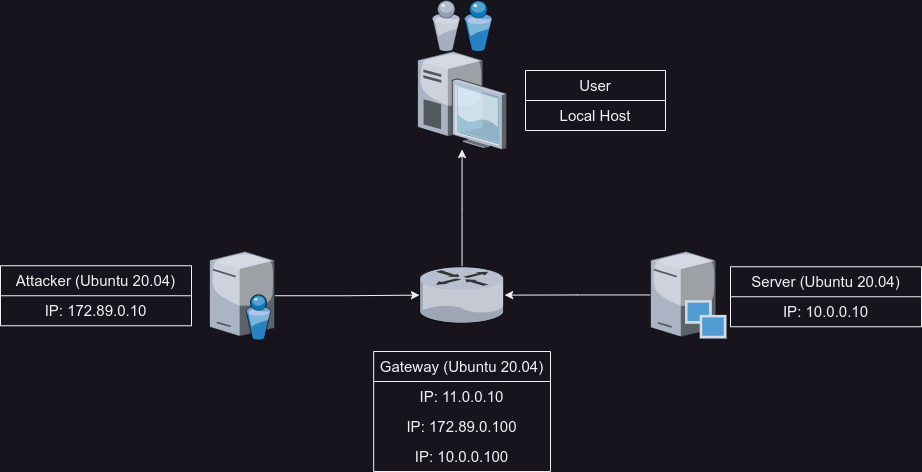

The diagram above was exported from draw.io. Its source (the exported page's mxGraphModel, read from the mxfile embedded in the PNG):
<mxGraphModel dx="1354" dy="825" grid="1" gridSize="10" guides="1" tooltips="1" connect="1" arrows="1" fold="1" page="1" pageScale="1" pageWidth="1169" pageHeight="826" math="0" shadow="0">
  <root>
    <mxCell id="0" />
    <mxCell id="1" parent="0" />
    <mxCell id="J6CZQO7IjVcyUMXj3tOi-11" value="" style="edgeStyle=orthogonalEdgeStyle;rounded=0;orthogonalLoop=1;jettySize=auto;html=1;" parent="1" source="ceWnynAAjjhwWoiiTlvs-2" target="J6CZQO7IjVcyUMXj3tOi-8" edge="1">
      <mxGeometry relative="1" as="geometry" />
    </mxCell>
    <mxCell id="ceWnynAAjjhwWoiiTlvs-2" value="" style="verticalLabelPosition=bottom;sketch=0;aspect=fixed;html=1;verticalAlign=top;strokeColor=none;align=center;outlineConnect=0;shape=mxgraph.citrix.router;" parent="1" vertex="1">
      <mxGeometry x="549.0000000000001" y="395.25" width="85.14" height="56.5" as="geometry" />
    </mxCell>
    <mxCell id="J6CZQO7IjVcyUMXj3tOi-1" value="" style="edgeStyle=orthogonalEdgeStyle;rounded=0;orthogonalLoop=1;jettySize=auto;html=1;" parent="1" source="ceWnynAAjjhwWoiiTlvs-4" target="ceWnynAAjjhwWoiiTlvs-2" edge="1">
      <mxGeometry relative="1" as="geometry">
        <mxPoint x="484" y="424.25" as="targetPoint" />
      </mxGeometry>
    </mxCell>
    <mxCell id="ceWnynAAjjhwWoiiTlvs-4" value="" style="verticalLabelPosition=bottom;sketch=0;aspect=fixed;html=1;verticalAlign=top;strokeColor=none;align=center;outlineConnect=0;shape=mxgraph.citrix.directory_server;" parent="1" vertex="1">
      <mxGeometry x="339" y="380" width="65" height="88.5" as="geometry" />
    </mxCell>
    <mxCell id="J6CZQO7IjVcyUMXj3tOi-2" value="" style="edgeStyle=orthogonalEdgeStyle;rounded=0;orthogonalLoop=1;jettySize=auto;html=1;" parent="1" source="ceWnynAAjjhwWoiiTlvs-5" target="ceWnynAAjjhwWoiiTlvs-2" edge="1">
      <mxGeometry relative="1" as="geometry">
        <mxPoint x="700" y="423.5" as="targetPoint" />
      </mxGeometry>
    </mxCell>
    <mxCell id="ceWnynAAjjhwWoiiTlvs-5" value="" style="verticalLabelPosition=bottom;sketch=0;aspect=fixed;html=1;verticalAlign=top;strokeColor=none;align=center;outlineConnect=0;shape=mxgraph.citrix.provisioning_server;" parent="1" vertex="1">
      <mxGeometry x="780" y="380" width="76" height="87" as="geometry" />
    </mxCell>
    <mxCell id="QKAYup8UGEBM5jO0tCH9-11" value="Attacker (Ubuntu 20.04)" style="swimlane;fontStyle=0;childLayout=stackLayout;horizontal=1;startSize=30;horizontalStack=0;resizeParent=1;resizeParentMax=0;resizeLast=0;collapsible=1;marginBottom=0;whiteSpace=wrap;html=1;verticalAlign=middle;fontSize=15;" parent="1" vertex="1">
      <mxGeometry x="130" y="394.25" width="191" height="60" as="geometry" />
    </mxCell>
    <mxCell id="QKAYup8UGEBM5jO0tCH9-12" value="IP: 172.89.0.10" style="text;strokeColor=none;fillColor=none;align=center;verticalAlign=middle;spacingLeft=4;spacingRight=4;overflow=hidden;points=[[0,0.5],[1,0.5]];portConstraint=eastwest;rotatable=0;whiteSpace=wrap;html=1;fontSize=15;" parent="QKAYup8UGEBM5jO0tCH9-11" vertex="1">
      <mxGeometry y="30" width="191" height="30" as="geometry" />
    </mxCell>
    <mxCell id="J6CZQO7IjVcyUMXj3tOi-3" value="Gateway (Ubuntu 20.04)" style="swimlane;fontStyle=0;childLayout=stackLayout;horizontal=1;startSize=30;horizontalStack=0;resizeParent=1;resizeParentMax=0;resizeLast=0;collapsible=1;marginBottom=0;whiteSpace=wrap;html=1;fontSize=15;" parent="1" vertex="1">
      <mxGeometry x="503.14" y="480" width="176.86" height="120" as="geometry" />
    </mxCell>
    <mxCell id="J6CZQO7IjVcyUMXj3tOi-4" value="IP: 11.0.0.10" style="text;strokeColor=none;fillColor=none;align=center;verticalAlign=middle;spacingLeft=4;spacingRight=4;overflow=hidden;points=[[0,0.5],[1,0.5]];portConstraint=eastwest;rotatable=0;whiteSpace=wrap;html=1;fontSize=15;" parent="J6CZQO7IjVcyUMXj3tOi-3" vertex="1">
      <mxGeometry y="30" width="176.86" height="30" as="geometry" />
    </mxCell>
    <mxCell id="J6CZQO7IjVcyUMXj3tOi-5" value="IP: 172.89.0.100" style="text;strokeColor=none;fillColor=none;align=center;verticalAlign=middle;spacingLeft=4;spacingRight=4;overflow=hidden;points=[[0,0.5],[1,0.5]];portConstraint=eastwest;rotatable=0;whiteSpace=wrap;html=1;fontSize=15;" parent="J6CZQO7IjVcyUMXj3tOi-3" vertex="1">
      <mxGeometry y="60" width="176.86" height="30" as="geometry" />
    </mxCell>
    <mxCell id="J6CZQO7IjVcyUMXj3tOi-6" value="IP: 10.0.0.100" style="text;strokeColor=none;fillColor=none;align=center;verticalAlign=middle;spacingLeft=4;spacingRight=4;overflow=hidden;points=[[0,0.5],[1,0.5]];portConstraint=eastwest;rotatable=0;whiteSpace=wrap;html=1;fontSize=15;" parent="J6CZQO7IjVcyUMXj3tOi-3" vertex="1">
      <mxGeometry y="90" width="176.86" height="30" as="geometry" />
    </mxCell>
    <mxCell id="J6CZQO7IjVcyUMXj3tOi-7" value="" style="verticalLabelPosition=bottom;sketch=0;aspect=fixed;html=1;verticalAlign=top;strokeColor=none;align=center;outlineConnect=0;shape=mxgraph.citrix.users;" parent="1" vertex="1">
      <mxGeometry x="561.57" y="128.83999999999997" width="60" height="51.16" as="geometry" />
    </mxCell>
    <mxCell id="J6CZQO7IjVcyUMXj3tOi-8" value="" style="verticalLabelPosition=bottom;sketch=0;aspect=fixed;html=1;verticalAlign=top;strokeColor=none;align=center;outlineConnect=0;shape=mxgraph.citrix.desktop;" parent="1" vertex="1">
      <mxGeometry x="547.07" y="180" width="89" height="98" as="geometry" />
    </mxCell>
    <mxCell id="J6CZQO7IjVcyUMXj3tOi-12" value="User" style="swimlane;fontStyle=0;childLayout=stackLayout;horizontal=1;startSize=30;horizontalStack=0;resizeParent=1;resizeParentMax=0;resizeLast=0;collapsible=1;marginBottom=0;whiteSpace=wrap;html=1;fontSize=15;" parent="1" vertex="1">
      <mxGeometry x="655" y="199" width="140" height="60" as="geometry" />
    </mxCell>
    <mxCell id="J6CZQO7IjVcyUMXj3tOi-13" value="Local Host" style="text;strokeColor=none;fillColor=none;align=center;verticalAlign=middle;spacingLeft=4;spacingRight=4;overflow=hidden;points=[[0,0.5],[1,0.5]];portConstraint=eastwest;rotatable=0;whiteSpace=wrap;html=1;fontSize=15;" parent="J6CZQO7IjVcyUMXj3tOi-12" vertex="1">
      <mxGeometry y="30" width="140" height="30" as="geometry" />
    </mxCell>
    <mxCell id="xAKK4S5PkxKFJFH2ti32-2" value="Server (Ubuntu 20.04)" style="swimlane;fontStyle=0;childLayout=stackLayout;horizontal=1;startSize=30;horizontalStack=0;resizeParent=1;resizeParentMax=0;resizeLast=0;collapsible=1;marginBottom=0;whiteSpace=wrap;html=1;verticalAlign=middle;fontSize=15;" vertex="1" parent="1">
      <mxGeometry x="860" y="395.25" width="191" height="60" as="geometry" />
    </mxCell>
    <mxCell id="xAKK4S5PkxKFJFH2ti32-3" value="IP: 10.0.0.10" style="text;strokeColor=none;fillColor=none;align=center;verticalAlign=middle;spacingLeft=4;spacingRight=4;overflow=hidden;points=[[0,0.5],[1,0.5]];portConstraint=eastwest;rotatable=0;whiteSpace=wrap;html=1;fontSize=15;" vertex="1" parent="xAKK4S5PkxKFJFH2ti32-2">
      <mxGeometry y="30" width="191" height="30" as="geometry" />
    </mxCell>
  </root>
</mxGraphModel>